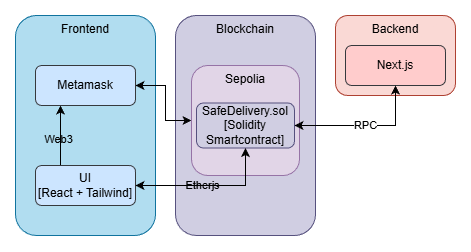

The diagram above was exported from draw.io. Its source (the exported page's mxGraphModel, read from the mxfile embedded in the PNG):
<mxGraphModel dx="983" dy="546" grid="1" gridSize="10" guides="1" tooltips="1" connect="1" arrows="1" fold="1" page="1" pageScale="1" pageWidth="827" pageHeight="1169" math="0" shadow="0">
  <root>
    <mxCell id="0" />
    <mxCell id="1" parent="0" />
    <mxCell id="lfF44ybFau6hn9XbwU40-21" parent="1" style="rounded=1;whiteSpace=wrap;html=1;verticalAlign=top;fillColor=#d0cee2;strokeColor=#56517e;" value="Blockchain" vertex="1">
      <mxGeometry height="220" width="140" x="330" y="90" as="geometry" />
    </mxCell>
    <mxCell id="lfF44ybFau6hn9XbwU40-22" parent="1" style="rounded=1;whiteSpace=wrap;html=1;verticalAlign=top;fillColor=#b1ddf0;strokeColor=#10739e;" value="Frontend" vertex="1">
      <mxGeometry height="220" width="140" x="170" y="90" as="geometry" />
    </mxCell>
    <mxCell id="lfF44ybFau6hn9XbwU40-31" edge="1" parent="1" source="lfF44ybFau6hn9XbwU40-24" style="edgeStyle=orthogonalEdgeStyle;rounded=0;orthogonalLoop=1;jettySize=auto;html=1;exitX=0.25;exitY=0;exitDx=0;exitDy=0;entryX=0.25;entryY=1;entryDx=0;entryDy=0;" target="lfF44ybFau6hn9XbwU40-25">
      <mxGeometry relative="1" as="geometry" />
    </mxCell>
    <mxCell id="lfF44ybFau6hn9XbwU40-38" connectable="0" parent="lfF44ybFau6hn9XbwU40-31" style="edgeLabel;html=1;align=center;verticalAlign=middle;resizable=0;points=[];labelBackgroundColor=none;" value="Web3" vertex="1">
      <mxGeometry relative="1" x="-0.1338" y="2" as="geometry">
        <mxPoint as="offset" />
      </mxGeometry>
    </mxCell>
    <mxCell id="lfF44ybFau6hn9XbwU40-24" parent="1" style="rounded=1;whiteSpace=wrap;html=1;fillColor=#cce5ff;strokeColor=#36393d;" value="UI &lt;br&gt;[React + Tailwind]" vertex="1">
      <mxGeometry height="40" width="100" x="190" y="240" as="geometry" />
    </mxCell>
    <mxCell id="lfF44ybFau6hn9XbwU40-32" edge="1" parent="1" source="lfF44ybFau6hn9XbwU40-25" style="edgeStyle=orthogonalEdgeStyle;rounded=0;orthogonalLoop=1;jettySize=auto;html=1;entryX=0;entryY=0.5;entryDx=0;entryDy=0;startArrow=classic;exitX=1;exitY=0.5;exitDx=0;exitDy=0;" target="lfF44ybFau6hn9XbwU40-26">
      <mxGeometry relative="1" as="geometry">
        <Array as="points">
          <mxPoint x="320" y="160" />
          <mxPoint x="320" y="195" />
        </Array>
      </mxGeometry>
    </mxCell>
    <mxCell id="lfF44ybFau6hn9XbwU40-25" parent="1" style="rounded=1;whiteSpace=wrap;html=1;fillColor=#cce5ff;strokeColor=#36393d;" value="Metamask" vertex="1">
      <mxGeometry height="40" width="100" x="190" y="140" as="geometry" />
    </mxCell>
    <mxCell id="lfF44ybFau6hn9XbwU40-26" parent="1" style="rounded=1;whiteSpace=wrap;html=1;verticalAlign=top;fillColor=#e1d5e7;strokeColor=#9673a6;" value="Sepolia" vertex="1">
      <mxGeometry height="110" width="108" x="346" y="140" as="geometry" />
    </mxCell>
    <mxCell id="lfF44ybFau6hn9XbwU40-27" parent="1" style="rounded=1;whiteSpace=wrap;html=1;verticalAlign=middle;fillColor=#d0cee2;strokeColor=#56517e;" value="SafeDelivery.sol&lt;br&gt;[Solidity Smartcontract]" vertex="1">
      <mxGeometry height="45" width="98" x="351" y="177.5" as="geometry" />
    </mxCell>
    <mxCell id="lfF44ybFau6hn9XbwU40-29" parent="1" style="rounded=1;whiteSpace=wrap;html=1;verticalAlign=top;fillColor=#fad9d5;strokeColor=#ae4132;" value="Backend" vertex="1">
      <mxGeometry height="80" width="120" x="490" y="90" as="geometry" />
    </mxCell>
    <mxCell id="lfF44ybFau6hn9XbwU40-33" edge="1" parent="1" source="lfF44ybFau6hn9XbwU40-24" style="edgeStyle=orthogonalEdgeStyle;rounded=0;orthogonalLoop=1;jettySize=auto;html=1;entryX=0.5;entryY=1;entryDx=0;entryDy=0;startArrow=classic;" target="lfF44ybFau6hn9XbwU40-27">
      <mxGeometry relative="1" as="geometry" />
    </mxCell>
    <mxCell id="lfF44ybFau6hn9XbwU40-34" connectable="0" parent="lfF44ybFau6hn9XbwU40-33" style="edgeLabel;html=1;align=center;verticalAlign=middle;resizable=0;points=[];labelBackgroundColor=none;" value="Etherjs" vertex="1">
      <mxGeometry relative="1" x="-0.6009" y="1" as="geometry">
        <mxPoint x="37" y="1" as="offset" />
      </mxGeometry>
    </mxCell>
    <mxCell id="lfF44ybFau6hn9XbwU40-35" parent="1" style="rounded=1;whiteSpace=wrap;html=1;fillColor=#ffcccc;strokeColor=#36393d;" value="Next.js" vertex="1">
      <mxGeometry height="40" width="100" x="500" y="120" as="geometry" />
    </mxCell>
    <mxCell id="lfF44ybFau6hn9XbwU40-36" edge="1" parent="1" source="lfF44ybFau6hn9XbwU40-35" style="edgeStyle=orthogonalEdgeStyle;rounded=0;orthogonalLoop=1;jettySize=auto;html=1;entryX=1;entryY=0.5;entryDx=0;entryDy=0;exitX=0.5;exitY=1;exitDx=0;exitDy=0;startArrow=classic;" target="lfF44ybFau6hn9XbwU40-27">
      <mxGeometry relative="1" as="geometry">
        <Array as="points">
          <mxPoint x="550" y="160" />
          <mxPoint x="550" y="200" />
        </Array>
      </mxGeometry>
    </mxCell>
    <mxCell id="lfF44ybFau6hn9XbwU40-37" connectable="0" parent="lfF44ybFau6hn9XbwU40-36" style="edgeLabel;html=1;align=center;verticalAlign=middle;resizable=0;points=[];" value="RPC" vertex="1">
      <mxGeometry relative="1" x="-0.2231" as="geometry">
        <mxPoint x="-16" as="offset" />
      </mxGeometry>
    </mxCell>
  </root>
</mxGraphModel>